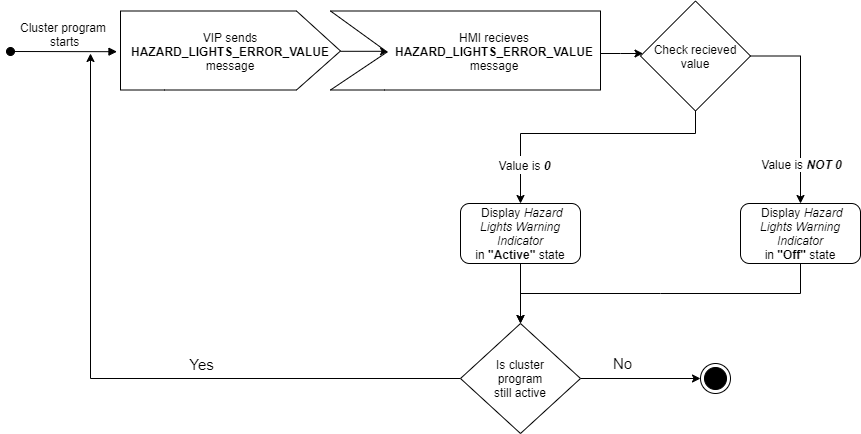

The diagram above was exported from draw.io. Its source (the exported page's mxGraphModel, read from the mxfile embedded in the PNG):
<mxGraphModel dx="1825" dy="559" grid="1" gridSize="10" guides="1" tooltips="1" connect="1" arrows="1" fold="1" page="1" pageScale="1" pageWidth="827" pageHeight="1169" math="0" shadow="0">
  <root>
    <mxCell id="0" />
    <mxCell id="1" parent="0" />
    <mxCell id="zDgJxYDyZ430KHNFPg7d-7" value="Cluster program&#10; starts" style="verticalAlign=bottom;startArrow=oval;endArrow=block;startSize=8;shadow=0;strokeWidth=1;fontSize=12;entryX=-0.016;entryY=0.407;entryDx=0;entryDy=0;entryPerimeter=0;" parent="1" target="zDgJxYDyZ430KHNFPg7d-9" edge="1">
      <mxGeometry relative="1" as="geometry">
        <mxPoint x="-70" y="248" as="sourcePoint" />
        <mxPoint x="200" y="110" as="targetPoint" />
        <mxPoint as="offset" />
      </mxGeometry>
    </mxCell>
    <mxCell id="zDgJxYDyZ430KHNFPg7d-8" style="edgeStyle=orthogonalEdgeStyle;rounded=0;orthogonalLoop=1;jettySize=auto;html=1;entryX=0.215;entryY=0.403;entryDx=0;entryDy=0;entryPerimeter=0;" parent="1" source="zDgJxYDyZ430KHNFPg7d-9" target="zDgJxYDyZ430KHNFPg7d-10" edge="1">
      <mxGeometry relative="1" as="geometry">
        <Array as="points">
          <mxPoint x="194" y="247.5" />
        </Array>
      </mxGeometry>
    </mxCell>
    <mxCell id="zDgJxYDyZ430KHNFPg7d-9" value="" style="verticalLabelPosition=bottom;verticalAlign=top;html=1;shape=mxgraph.basic.polygon;polyCoords=[[0,0],[0.8,0],[1,0.4],[1,0.4],[0.8,0.79],[0.2,0.79],[0,0.79],[0,0.25]];polyline=0;" parent="1" vertex="1">
      <mxGeometry x="40" y="207.5" width="220" height="100" as="geometry" />
    </mxCell>
    <mxCell id="RQ4fhAcZul0jzmufKFib-2" style="edgeStyle=orthogonalEdgeStyle;rounded=0;orthogonalLoop=1;jettySize=auto;html=1;" parent="1" source="zDgJxYDyZ430KHNFPg7d-10" target="zDgJxYDyZ430KHNFPg7d-16" edge="1">
      <mxGeometry relative="1" as="geometry">
        <Array as="points">
          <mxPoint x="540" y="250" />
          <mxPoint x="540" y="250" />
        </Array>
      </mxGeometry>
    </mxCell>
    <mxCell id="zDgJxYDyZ430KHNFPg7d-10" value="" style="verticalLabelPosition=bottom;verticalAlign=top;html=1;shape=mxgraph.basic.polygon;polyCoords=[[0,0],[1,0],[1,0.4],[1,0.4],[1,0.79],[0.2,0.79],[0,0.79],[0.21,0.41]];polyline=0;" parent="1" vertex="1">
      <mxGeometry x="250" y="207.5" width="270" height="100" as="geometry" />
    </mxCell>
    <mxCell id="zDgJxYDyZ430KHNFPg7d-11" value="VIP sends&lt;br&gt;&lt;b&gt;HAZARD_LIGHTS_ERROR_VALUE&lt;/b&gt;&lt;br&gt;message" style="text;html=1;strokeColor=none;fillColor=none;align=center;verticalAlign=middle;whiteSpace=wrap;rounded=0;" parent="1" vertex="1">
      <mxGeometry x="90" y="217.5" width="120" height="60" as="geometry" />
    </mxCell>
    <mxCell id="zDgJxYDyZ430KHNFPg7d-14" value="HMI recieves&lt;br&gt;&lt;b&gt;HAZARD_LIGHTS_ERROR_VALUE&lt;/b&gt;&lt;br&gt;message" style="text;html=1;strokeColor=none;fillColor=none;align=center;verticalAlign=middle;whiteSpace=wrap;rounded=0;" parent="1" vertex="1">
      <mxGeometry x="354" y="217.5" width="120" height="60" as="geometry" />
    </mxCell>
    <mxCell id="zDgJxYDyZ430KHNFPg7d-63" style="edgeStyle=orthogonalEdgeStyle;rounded=0;orthogonalLoop=1;jettySize=auto;html=1;fontSize=15;" parent="1" target="zDgJxYDyZ430KHNFPg7d-30" edge="1" source="zDgJxYDyZ430KHNFPg7d-16">
      <mxGeometry relative="1" as="geometry">
        <mxPoint x="741.4563900000003" y="381.44999999999993" as="targetPoint" />
        <mxPoint x="570" y="247.5" as="sourcePoint" />
        <Array as="points">
          <mxPoint x="720" y="253" />
        </Array>
      </mxGeometry>
    </mxCell>
    <mxCell id="zDgJxYDyZ430KHNFPg7d-117" style="edgeStyle=orthogonalEdgeStyle;rounded=0;orthogonalLoop=1;jettySize=auto;html=1;entryX=0.5;entryY=0;entryDx=0;entryDy=0;fontSize=15;" parent="1" source="zDgJxYDyZ430KHNFPg7d-30" target="zDgJxYDyZ430KHNFPg7d-45" edge="1">
      <mxGeometry relative="1" as="geometry">
        <Array as="points">
          <mxPoint x="580" y="490" />
          <mxPoint x="360" y="490" />
        </Array>
      </mxGeometry>
    </mxCell>
    <mxCell id="zDgJxYDyZ430KHNFPg7d-30" value="&amp;nbsp;Display&amp;nbsp;&lt;i&gt;Hazard Lights Warning Indicator&lt;br&gt;&lt;/i&gt;in&amp;nbsp;&lt;b&gt;&quot;Off&quot;&amp;nbsp;&lt;/b&gt;state" style="rounded=1;whiteSpace=wrap;html=1;fontSize=12;" parent="1" vertex="1">
      <mxGeometry x="660" y="400" width="120" height="60" as="geometry" />
    </mxCell>
    <mxCell id="zDgJxYDyZ430KHNFPg7d-56" style="edgeStyle=orthogonalEdgeStyle;rounded=0;orthogonalLoop=1;jettySize=auto;html=1;fontSize=12;" parent="1" source="zDgJxYDyZ430KHNFPg7d-45" edge="1">
      <mxGeometry relative="1" as="geometry">
        <mxPoint x="10" y="250" as="targetPoint" />
      </mxGeometry>
    </mxCell>
    <mxCell id="zDgJxYDyZ430KHNFPg7d-57" value="Yes" style="edgeLabel;html=1;align=center;verticalAlign=middle;resizable=0;points=[];fontSize=15;" parent="zDgJxYDyZ430KHNFPg7d-56" vertex="1" connectable="0">
      <mxGeometry x="-0.1472" y="-5" relative="1" as="geometry">
        <mxPoint x="36.25" y="-10" as="offset" />
      </mxGeometry>
    </mxCell>
    <mxCell id="zDgJxYDyZ430KHNFPg7d-58" style="edgeStyle=orthogonalEdgeStyle;rounded=0;orthogonalLoop=1;jettySize=auto;html=1;fontSize=15;" parent="1" source="zDgJxYDyZ430KHNFPg7d-45" edge="1">
      <mxGeometry relative="1" as="geometry">
        <mxPoint x="620" y="574.9999999999998" as="targetPoint" />
      </mxGeometry>
    </mxCell>
    <mxCell id="zDgJxYDyZ430KHNFPg7d-60" value="No" style="edgeLabel;html=1;align=center;verticalAlign=middle;resizable=0;points=[];fontSize=15;" parent="zDgJxYDyZ430KHNFPg7d-58" vertex="1" connectable="0">
      <mxGeometry x="-0.2979" y="-1" relative="1" as="geometry">
        <mxPoint y="-16" as="offset" />
      </mxGeometry>
    </mxCell>
    <mxCell id="zDgJxYDyZ430KHNFPg7d-45" value="Is cluster&lt;br&gt;&amp;nbsp;program&amp;nbsp;&lt;br&gt;still active" style="rhombus;whiteSpace=wrap;html=1;fontSize=12;" parent="1" vertex="1">
      <mxGeometry x="380" y="520" width="120" height="110" as="geometry" />
    </mxCell>
    <mxCell id="zDgJxYDyZ430KHNFPg7d-61" value="" style="ellipse;html=1;shape=endState;fillColor=#000000;strokeColor=#000000;" parent="1" vertex="1">
      <mxGeometry x="620" y="560" width="30" height="30" as="geometry" />
    </mxCell>
    <mxCell id="zDgJxYDyZ430KHNFPg7d-64" value="Value is &lt;b&gt;&lt;i&gt;NOT 0&lt;/i&gt;&lt;/b&gt;" style="edgeLabel;html=1;align=center;verticalAlign=middle;resizable=0;points=[];fontSize=12;" parent="1" vertex="1" connectable="0">
      <mxGeometry x="720" y="360" as="geometry" />
    </mxCell>
    <mxCell id="zDgJxYDyZ430KHNFPg7d-116" style="edgeStyle=orthogonalEdgeStyle;rounded=0;orthogonalLoop=1;jettySize=auto;html=1;fontSize=15;" parent="1" source="zDgJxYDyZ430KHNFPg7d-91" target="zDgJxYDyZ430KHNFPg7d-45" edge="1">
      <mxGeometry relative="1" as="geometry" />
    </mxCell>
    <mxCell id="zDgJxYDyZ430KHNFPg7d-91" value="&amp;nbsp;Display&amp;nbsp;&lt;i&gt;Hazard Lights Warning Indicator&lt;br&gt;&lt;/i&gt;in&amp;nbsp;&lt;b&gt;&quot;Active&quot;&lt;/b&gt; state" style="rounded=1;whiteSpace=wrap;html=1;fontSize=12;" parent="1" vertex="1">
      <mxGeometry x="380" y="400" width="120" height="60" as="geometry" />
    </mxCell>
    <mxCell id="zDgJxYDyZ430KHNFPg7d-97" value="" style="endArrow=classic;html=1;fontSize=15;exitX=0.5;exitY=1;exitDx=0;exitDy=0;entryX=0.5;entryY=0;entryDx=0;entryDy=0;rounded=0;" parent="1" target="zDgJxYDyZ430KHNFPg7d-91" edge="1" source="zDgJxYDyZ430KHNFPg7d-16">
      <mxGeometry width="50" height="50" relative="1" as="geometry">
        <mxPoint x="515" y="302.5" as="sourcePoint" />
        <mxPoint x="222.43982000000005" y="381.80499999999984" as="targetPoint" />
        <Array as="points">
          <mxPoint x="615" y="330" />
          <mxPoint x="440" y="330" />
        </Array>
      </mxGeometry>
    </mxCell>
    <mxCell id="zDgJxYDyZ430KHNFPg7d-99" value="&lt;span style=&quot;font-size: 12px&quot;&gt;Value is&amp;nbsp;&lt;/span&gt;&lt;b style=&quot;font-size: 12px&quot;&gt;&lt;i&gt;0&lt;/i&gt;&lt;/b&gt;" style="edgeLabel;html=1;align=center;verticalAlign=middle;resizable=0;points=[];fontSize=15;" parent="zDgJxYDyZ430KHNFPg7d-97" vertex="1" connectable="0">
      <mxGeometry x="-0.026" y="-2" relative="1" as="geometry">
        <mxPoint x="-64.5" y="32" as="offset" />
      </mxGeometry>
    </mxCell>
    <mxCell id="zDgJxYDyZ430KHNFPg7d-16" value="Check recieved value" style="rhombus;whiteSpace=wrap;html=1;fontSize=12;" parent="1" vertex="1">
      <mxGeometry x="560" y="197.5" width="110" height="110" as="geometry" />
    </mxCell>
  </root>
</mxGraphModel>